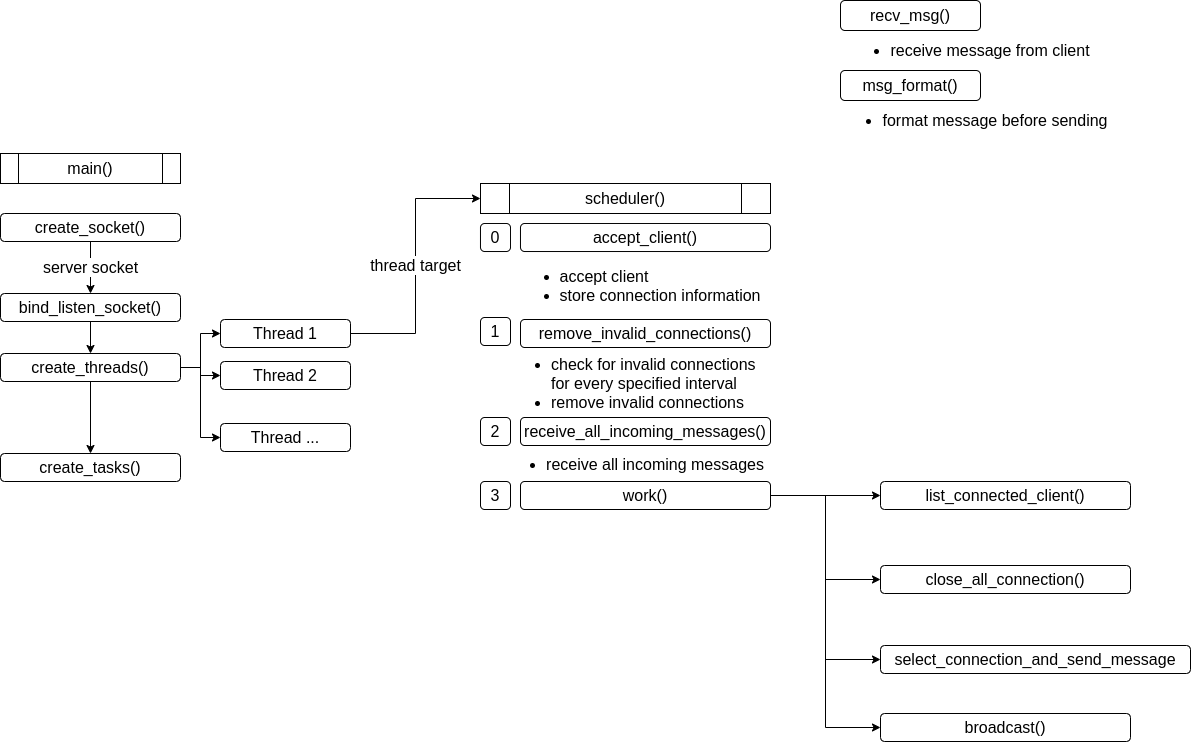

The diagram above was exported from draw.io. Its source (the exported page's mxGraphModel, read from the mxfile embedded in the PNG):
<mxGraphModel dx="1422" dy="774" grid="1" gridSize="10" guides="1" tooltips="1" connect="1" arrows="1" fold="1" page="1" pageScale="1" pageWidth="827" pageHeight="583" math="0" shadow="0">
  <root>
    <mxCell id="0" />
    <mxCell id="1" parent="0" />
    <mxCell id="uzxW4-h2SKwzpZSek_Iy-15" value="main()" style="shape=process;whiteSpace=wrap;html=1;backgroundOutline=1;fontSize=16;align=center;" parent="1" vertex="1">
      <mxGeometry x="240" y="380" width="180" height="30" as="geometry" />
    </mxCell>
    <mxCell id="uzxW4-h2SKwzpZSek_Iy-20" value="server socket" style="edgeStyle=orthogonalEdgeStyle;rounded=0;orthogonalLoop=1;jettySize=auto;html=1;exitX=0.5;exitY=1;exitDx=0;exitDy=0;fontSize=16;" parent="1" source="uzxW4-h2SKwzpZSek_Iy-16" target="uzxW4-h2SKwzpZSek_Iy-17" edge="1">
      <mxGeometry relative="1" as="geometry" />
    </mxCell>
    <mxCell id="uzxW4-h2SKwzpZSek_Iy-16" value="create_socket()" style="rounded=1;whiteSpace=wrap;html=1;fontSize=16;align=center;" parent="1" vertex="1">
      <mxGeometry x="240" y="440" width="180" height="28" as="geometry" />
    </mxCell>
    <mxCell id="uzxW4-h2SKwzpZSek_Iy-21" style="edgeStyle=orthogonalEdgeStyle;rounded=0;orthogonalLoop=1;jettySize=auto;html=1;exitX=0.5;exitY=1;exitDx=0;exitDy=0;fontSize=16;" parent="1" source="uzxW4-h2SKwzpZSek_Iy-17" target="uzxW4-h2SKwzpZSek_Iy-19" edge="1">
      <mxGeometry relative="1" as="geometry" />
    </mxCell>
    <mxCell id="uzxW4-h2SKwzpZSek_Iy-17" value="bind_listen_socket()" style="rounded=1;whiteSpace=wrap;html=1;fontSize=16;align=center;" parent="1" vertex="1">
      <mxGeometry x="240" y="520" width="180" height="28" as="geometry" />
    </mxCell>
    <mxCell id="uzxW4-h2SKwzpZSek_Iy-18" value="create_tasks()" style="rounded=1;whiteSpace=wrap;html=1;fontSize=16;align=center;" parent="1" vertex="1">
      <mxGeometry x="240" y="680" width="180" height="28" as="geometry" />
    </mxCell>
    <mxCell id="uzxW4-h2SKwzpZSek_Iy-22" style="edgeStyle=orthogonalEdgeStyle;rounded=0;orthogonalLoop=1;jettySize=auto;html=1;exitX=0.5;exitY=1;exitDx=0;exitDy=0;entryX=0.5;entryY=0;entryDx=0;entryDy=0;fontSize=16;" parent="1" source="uzxW4-h2SKwzpZSek_Iy-19" target="uzxW4-h2SKwzpZSek_Iy-18" edge="1">
      <mxGeometry relative="1" as="geometry" />
    </mxCell>
    <mxCell id="uzxW4-h2SKwzpZSek_Iy-36" style="edgeStyle=orthogonalEdgeStyle;rounded=0;orthogonalLoop=1;jettySize=auto;html=1;exitX=1;exitY=0.5;exitDx=0;exitDy=0;entryX=0;entryY=0.5;entryDx=0;entryDy=0;fontSize=16;" parent="1" source="uzxW4-h2SKwzpZSek_Iy-19" target="uzxW4-h2SKwzpZSek_Iy-32" edge="1">
      <mxGeometry relative="1" as="geometry" />
    </mxCell>
    <mxCell id="uzxW4-h2SKwzpZSek_Iy-37" style="edgeStyle=orthogonalEdgeStyle;rounded=0;orthogonalLoop=1;jettySize=auto;html=1;exitX=1;exitY=0.5;exitDx=0;exitDy=0;fontSize=16;" parent="1" source="uzxW4-h2SKwzpZSek_Iy-19" target="uzxW4-h2SKwzpZSek_Iy-33" edge="1">
      <mxGeometry relative="1" as="geometry" />
    </mxCell>
    <mxCell id="uzxW4-h2SKwzpZSek_Iy-38" style="edgeStyle=orthogonalEdgeStyle;rounded=0;orthogonalLoop=1;jettySize=auto;html=1;exitX=1;exitY=0.5;exitDx=0;exitDy=0;entryX=0;entryY=0.5;entryDx=0;entryDy=0;fontSize=16;" parent="1" source="uzxW4-h2SKwzpZSek_Iy-19" target="uzxW4-h2SKwzpZSek_Iy-34" edge="1">
      <mxGeometry relative="1" as="geometry" />
    </mxCell>
    <mxCell id="uzxW4-h2SKwzpZSek_Iy-19" value="create_threads()" style="rounded=1;whiteSpace=wrap;html=1;fontSize=16;align=center;" parent="1" vertex="1">
      <mxGeometry x="240" y="580" width="180" height="28" as="geometry" />
    </mxCell>
    <mxCell id="uzxW4-h2SKwzpZSek_Iy-23" value="recv_msg()" style="rounded=1;whiteSpace=wrap;html=1;fontSize=16;align=center;" parent="1" vertex="1">
      <mxGeometry x="1080" y="227" width="140" height="30" as="geometry" />
    </mxCell>
    <mxCell id="uzxW4-h2SKwzpZSek_Iy-24" value="msg_format()" style="rounded=1;whiteSpace=wrap;html=1;fontSize=16;align=center;" parent="1" vertex="1">
      <mxGeometry x="1080" y="297" width="140" height="30" as="geometry" />
    </mxCell>
    <mxCell id="uzxW4-h2SKwzpZSek_Iy-26" value="&lt;ul&gt;&lt;li&gt;receive message from client&lt;/li&gt;&lt;/ul&gt;" style="text;html=1;strokeColor=none;fillColor=none;align=center;verticalAlign=middle;whiteSpace=wrap;rounded=0;fontSize=16;" parent="1" vertex="1">
      <mxGeometry x="1080" y="267" width="260" height="20" as="geometry" />
    </mxCell>
    <mxCell id="uzxW4-h2SKwzpZSek_Iy-29" value="&lt;ul&gt;&lt;li&gt;format message before sending&lt;/li&gt;&lt;/ul&gt;" style="text;html=1;strokeColor=none;fillColor=none;align=center;verticalAlign=middle;whiteSpace=wrap;rounded=0;fontSize=16;" parent="1" vertex="1">
      <mxGeometry x="1080" y="337" width="270" height="20" as="geometry" />
    </mxCell>
    <mxCell id="uzxW4-h2SKwzpZSek_Iy-42" value="thread target" style="edgeStyle=orthogonalEdgeStyle;rounded=0;orthogonalLoop=1;jettySize=auto;html=1;exitX=1;exitY=0.5;exitDx=0;exitDy=0;entryX=0;entryY=0.5;entryDx=0;entryDy=0;fontSize=16;" parent="1" source="uzxW4-h2SKwzpZSek_Iy-32" target="uzxW4-h2SKwzpZSek_Iy-41" edge="1">
      <mxGeometry relative="1" as="geometry" />
    </mxCell>
    <mxCell id="uzxW4-h2SKwzpZSek_Iy-32" value="Thread 1" style="rounded=1;whiteSpace=wrap;html=1;fontSize=16;align=center;" parent="1" vertex="1">
      <mxGeometry x="460" y="546" width="130" height="28" as="geometry" />
    </mxCell>
    <mxCell id="uzxW4-h2SKwzpZSek_Iy-33" value="Thread 2" style="rounded=1;whiteSpace=wrap;html=1;fontSize=16;align=center;" parent="1" vertex="1">
      <mxGeometry x="460" y="588" width="130" height="28" as="geometry" />
    </mxCell>
    <mxCell id="uzxW4-h2SKwzpZSek_Iy-34" value="Thread ..." style="rounded=1;whiteSpace=wrap;html=1;fontSize=16;align=center;" parent="1" vertex="1">
      <mxGeometry x="460" y="650" width="130" height="28" as="geometry" />
    </mxCell>
    <mxCell id="uzxW4-h2SKwzpZSek_Iy-41" value="scheduler()" style="shape=process;whiteSpace=wrap;html=1;backgroundOutline=1;fontSize=16;align=center;" parent="1" vertex="1">
      <mxGeometry x="720" y="410" width="290" height="30" as="geometry" />
    </mxCell>
    <mxCell id="uzxW4-h2SKwzpZSek_Iy-43" value="accept_client()" style="rounded=1;whiteSpace=wrap;html=1;fontSize=16;align=center;" parent="1" vertex="1">
      <mxGeometry x="760" y="450" width="250" height="28" as="geometry" />
    </mxCell>
    <mxCell id="uzxW4-h2SKwzpZSek_Iy-44" value="receive_all_incoming_messages()" style="rounded=1;whiteSpace=wrap;html=1;fontSize=16;align=center;" parent="1" vertex="1">
      <mxGeometry x="760" y="644" width="250" height="28" as="geometry" />
    </mxCell>
    <mxCell id="uzxW4-h2SKwzpZSek_Iy-45" value="remove_invalid_connections()" style="rounded=1;whiteSpace=wrap;html=1;fontSize=16;align=center;" parent="1" vertex="1">
      <mxGeometry x="760" y="546" width="250" height="28" as="geometry" />
    </mxCell>
    <mxCell id="uzxW4-h2SKwzpZSek_Iy-64" value="" style="edgeStyle=orthogonalEdgeStyle;rounded=0;orthogonalLoop=1;jettySize=auto;html=1;exitX=1;exitY=0.5;exitDx=0;exitDy=0;fontSize=16;" parent="1" source="uzxW4-h2SKwzpZSek_Iy-46" target="uzxW4-h2SKwzpZSek_Iy-59" edge="1">
      <mxGeometry relative="1" as="geometry" />
    </mxCell>
    <mxCell id="uzxW4-h2SKwzpZSek_Iy-66" style="edgeStyle=orthogonalEdgeStyle;rounded=0;orthogonalLoop=1;jettySize=auto;html=1;exitX=1;exitY=0.5;exitDx=0;exitDy=0;entryX=0;entryY=0.5;entryDx=0;entryDy=0;fontSize=16;" parent="1" source="uzxW4-h2SKwzpZSek_Iy-46" target="uzxW4-h2SKwzpZSek_Iy-61" edge="1">
      <mxGeometry relative="1" as="geometry" />
    </mxCell>
    <mxCell id="uzxW4-h2SKwzpZSek_Iy-67" style="edgeStyle=orthogonalEdgeStyle;rounded=0;orthogonalLoop=1;jettySize=auto;html=1;exitX=1;exitY=0.5;exitDx=0;exitDy=0;entryX=0;entryY=0.5;entryDx=0;entryDy=0;fontSize=16;" parent="1" source="uzxW4-h2SKwzpZSek_Iy-46" target="uzxW4-h2SKwzpZSek_Iy-62" edge="1">
      <mxGeometry relative="1" as="geometry" />
    </mxCell>
    <mxCell id="uzxW4-h2SKwzpZSek_Iy-68" style="edgeStyle=orthogonalEdgeStyle;rounded=0;orthogonalLoop=1;jettySize=auto;html=1;exitX=1;exitY=0.5;exitDx=0;exitDy=0;entryX=0;entryY=0.5;entryDx=0;entryDy=0;fontSize=16;" parent="1" source="uzxW4-h2SKwzpZSek_Iy-46" target="uzxW4-h2SKwzpZSek_Iy-60" edge="1">
      <mxGeometry relative="1" as="geometry" />
    </mxCell>
    <mxCell id="uzxW4-h2SKwzpZSek_Iy-46" value="work()" style="rounded=1;whiteSpace=wrap;html=1;fontSize=16;align=center;" parent="1" vertex="1">
      <mxGeometry x="760" y="708" width="250" height="28" as="geometry" />
    </mxCell>
    <mxCell id="uzxW4-h2SKwzpZSek_Iy-47" value="0" style="rounded=1;whiteSpace=wrap;html=1;fontSize=16;align=center;" parent="1" vertex="1">
      <mxGeometry x="720" y="450" width="30" height="28" as="geometry" />
    </mxCell>
    <mxCell id="uzxW4-h2SKwzpZSek_Iy-49" value="1" style="rounded=1;whiteSpace=wrap;html=1;fontSize=16;align=center;" parent="1" vertex="1">
      <mxGeometry x="720" y="544" width="30" height="28" as="geometry" />
    </mxCell>
    <mxCell id="uzxW4-h2SKwzpZSek_Iy-50" value="2" style="rounded=1;whiteSpace=wrap;html=1;fontSize=16;align=center;" parent="1" vertex="1">
      <mxGeometry x="720" y="644" width="30" height="28" as="geometry" />
    </mxCell>
    <mxCell id="uzxW4-h2SKwzpZSek_Iy-51" value="3" style="rounded=1;whiteSpace=wrap;html=1;fontSize=16;align=center;" parent="1" vertex="1">
      <mxGeometry x="720" y="708" width="30" height="28" as="geometry" />
    </mxCell>
    <mxCell id="uzxW4-h2SKwzpZSek_Iy-54" value="&lt;div style=&quot;text-align: left&quot;&gt;&lt;ul&gt;&lt;li&gt;&lt;span&gt;accept client&amp;nbsp;&lt;/span&gt;&lt;/li&gt;&lt;li&gt;&lt;span&gt;store connection information&lt;/span&gt;&lt;/li&gt;&lt;/ul&gt;&lt;/div&gt;" style="text;html=1;strokeColor=none;fillColor=none;align=center;verticalAlign=middle;whiteSpace=wrap;rounded=0;fontSize=16;" parent="1" vertex="1">
      <mxGeometry x="750" y="481.5" width="260" height="60" as="geometry" />
    </mxCell>
    <mxCell id="uzxW4-h2SKwzpZSek_Iy-56" value="&lt;div style=&quot;text-align: left&quot;&gt;&lt;ul&gt;&lt;li&gt;check for invalid connections for every specified interval&lt;/li&gt;&lt;li&gt;remove invalid connections&lt;/li&gt;&lt;/ul&gt;&lt;/div&gt;" style="text;html=1;strokeColor=none;fillColor=none;align=center;verticalAlign=middle;whiteSpace=wrap;rounded=0;fontSize=16;" parent="1" vertex="1">
      <mxGeometry x="750" y="576" width="260" height="68" as="geometry" />
    </mxCell>
    <mxCell id="uzxW4-h2SKwzpZSek_Iy-57" value="&lt;div style=&quot;text-align: left&quot;&gt;&lt;ul&gt;&lt;li&gt;receive all incoming messages&lt;/li&gt;&lt;/ul&gt;&lt;/div&gt;" style="text;html=1;strokeColor=none;fillColor=none;align=center;verticalAlign=middle;whiteSpace=wrap;rounded=0;fontSize=16;" parent="1" vertex="1">
      <mxGeometry x="740" y="672" width="270" height="38" as="geometry" />
    </mxCell>
    <mxCell id="uzxW4-h2SKwzpZSek_Iy-59" value="list_connected_client()" style="rounded=1;whiteSpace=wrap;html=1;fontSize=16;align=center;" parent="1" vertex="1">
      <mxGeometry x="1120" y="708" width="250" height="28" as="geometry" />
    </mxCell>
    <mxCell id="uzxW4-h2SKwzpZSek_Iy-60" value="close_all_connection()" style="rounded=1;whiteSpace=wrap;html=1;fontSize=16;align=center;" parent="1" vertex="1">
      <mxGeometry x="1120" y="792" width="250" height="28" as="geometry" />
    </mxCell>
    <mxCell id="uzxW4-h2SKwzpZSek_Iy-61" value="select_connection_and_send_message" style="rounded=1;whiteSpace=wrap;html=1;fontSize=16;align=center;" parent="1" vertex="1">
      <mxGeometry x="1120" y="872" width="310" height="28" as="geometry" />
    </mxCell>
    <mxCell id="uzxW4-h2SKwzpZSek_Iy-62" value="broadcast()" style="rounded=1;whiteSpace=wrap;html=1;fontSize=16;align=center;" parent="1" vertex="1">
      <mxGeometry x="1120" y="940" width="250" height="28" as="geometry" />
    </mxCell>
  </root>
</mxGraphModel>